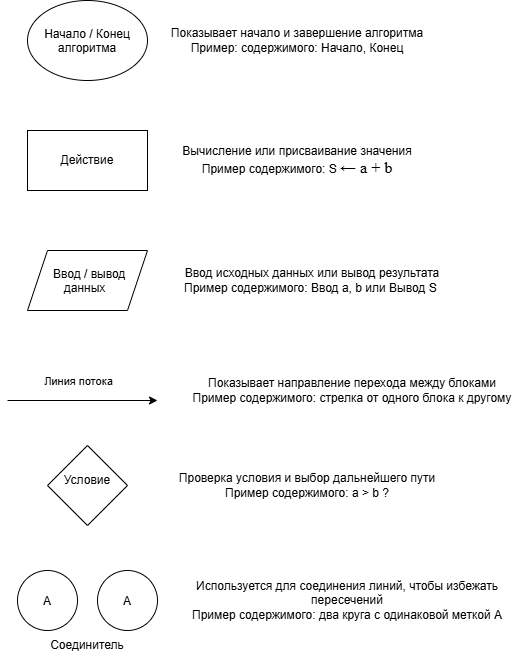

The diagram above was exported from draw.io. Its source (the exported page's mxGraphModel, read from the mxfile embedded in the PNG):
<mxGraphModel dx="1414" dy="785" grid="1" gridSize="10" guides="1" tooltips="1" connect="1" arrows="1" fold="1" page="1" pageScale="1" pageWidth="827" pageHeight="1169" math="0" shadow="0">
  <root>
    <mxCell id="0" />
    <mxCell id="1" parent="0" />
    <mxCell id="JARZsCggg2o9JpK0Wzmf-1" parent="1" style="ellipse;whiteSpace=wrap;html=1;shapeInside=1;" value="Начало / Конец алгоритма" vertex="1">
      <mxGeometry height="80" width="120" x="80" y="70" as="geometry" />
    </mxCell>
    <mxCell id="JARZsCggg2o9JpK0Wzmf-2" parent="1" style="rounded=0;whiteSpace=wrap;html=1;" value="Действие" vertex="1">
      <mxGeometry height="60" width="120" x="80" y="200" as="geometry" />
    </mxCell>
    <mxCell id="JARZsCggg2o9JpK0Wzmf-3" parent="1" style="shape=parallelogram;perimeter=parallelogramPerimeter;whiteSpace=wrap;html=1;shapeInside=1;fixedSize=1;" value="Ввод / вывод данных" vertex="1">
      <mxGeometry height="60" width="120" x="80" y="320" as="geometry" />
    </mxCell>
    <mxCell id="JARZsCggg2o9JpK0Wzmf-5" parent="1" style="rhombus;whiteSpace=wrap;html=1;shapeInside=1;align=center;" value="&lt;div&gt;Условие&lt;/div&gt;" vertex="1">
      <mxGeometry height="80" width="80" x="100" y="515" as="geometry" />
    </mxCell>
    <mxCell id="JARZsCggg2o9JpK0Wzmf-6" edge="1" parent="1" style="endArrow=classic;html=1;rounded=0;" value="">
      <mxGeometry height="50" relative="1" width="50" as="geometry">
        <mxPoint x="60" y="470" as="sourcePoint" />
        <mxPoint x="210" y="470" as="targetPoint" />
      </mxGeometry>
    </mxCell>
    <mxCell id="JARZsCggg2o9JpK0Wzmf-7" connectable="0" parent="JARZsCggg2o9JpK0Wzmf-6" style="edgeLabel;html=1;align=center;verticalAlign=middle;resizable=0;points=[];" value="Линия потока" vertex="1">
      <mxGeometry relative="1" x="-0.4933" y="-3" as="geometry">
        <mxPoint x="32" y="-23" as="offset" />
      </mxGeometry>
    </mxCell>
    <mxCell id="JARZsCggg2o9JpK0Wzmf-8" parent="1" style="ellipse;whiteSpace=wrap;html=1;shapeInside=1;aspect=fixed;" value="А" vertex="1">
      <mxGeometry height="60" width="60" x="70" y="640" as="geometry" />
    </mxCell>
    <mxCell id="JARZsCggg2o9JpK0Wzmf-9" parent="1" style="ellipse;whiteSpace=wrap;html=1;shapeInside=1;aspect=fixed;" value="А" vertex="1">
      <mxGeometry height="60" width="60" x="150" y="640" as="geometry" />
    </mxCell>
    <mxCell id="JARZsCggg2o9JpK0Wzmf-10" parent="1" style="text;html=1;whiteSpace=wrap;strokeColor=none;fillColor=none;align=center;verticalAlign=middle;rounded=0;" value="Соединитель" vertex="1">
      <mxGeometry height="30" width="60" x="110" y="700" as="geometry" />
    </mxCell>
    <mxCell id="jMq7DIc9H3dWc_v-Wign-2" parent="1" style="text;html=1;whiteSpace=wrap;strokeColor=none;fillColor=none;align=center;verticalAlign=middle;rounded=0;" value="Показывает начало и завершение алгоритма&lt;div&gt;Пример: содержимого: Начало, Конец&lt;/div&gt;" vertex="1">
      <mxGeometry height="45" width="260" x="220" y="87.5" as="geometry" />
    </mxCell>
    <mxCell id="jMq7DIc9H3dWc_v-Wign-3" parent="1" style="text;html=1;whiteSpace=wrap;strokeColor=none;fillColor=none;align=center;verticalAlign=middle;rounded=0;" value="Вычисление или присваивание значения&lt;div&gt;Пример содержимого: S&amp;nbsp;&lt;span style=&quot;font-family: &amp;quot;Times New Roman&amp;quot;, serif; font-size: 16px; background-color: transparent; color: light-dark(rgb(0, 0, 0), rgb(255, 255, 255));&quot;&gt;← a + b&lt;/span&gt;&lt;/div&gt;" vertex="1">
      <mxGeometry height="30" width="280" x="210" y="215" as="geometry" />
    </mxCell>
    <mxCell id="jMq7DIc9H3dWc_v-Wign-4" parent="1" style="text;html=1;whiteSpace=wrap;strokeColor=none;fillColor=none;align=center;verticalAlign=middle;rounded=0;" value="Ввод исходных данных или вывод результата&lt;div&gt;Пример содержимого: Ввод a, b или Вывод S&amp;nbsp;&lt;/div&gt;" vertex="1">
      <mxGeometry height="30" width="290" x="220" y="335" as="geometry" />
    </mxCell>
    <mxCell id="jMq7DIc9H3dWc_v-Wign-5" parent="1" style="text;html=1;whiteSpace=wrap;strokeColor=none;fillColor=none;align=center;verticalAlign=middle;rounded=0;" value="Показывает направление перехода между блоками&lt;div&gt;Пример содержимого: стрелка от одного блока к другому&lt;/div&gt;" vertex="1">
      <mxGeometry height="30" width="330" x="240" y="445" as="geometry" />
    </mxCell>
    <mxCell id="jMq7DIc9H3dWc_v-Wign-6" parent="1" style="text;html=1;whiteSpace=wrap;strokeColor=none;fillColor=none;align=center;verticalAlign=middle;rounded=0;" value="Проверка условия и выбор дальнейшего пути&lt;div&gt;Пример содержимого: a &amp;gt; b ?&lt;/div&gt;" vertex="1">
      <mxGeometry height="30" width="280" x="220" y="540" as="geometry" />
    </mxCell>
    <mxCell id="jMq7DIc9H3dWc_v-Wign-7" parent="1" style="text;html=1;whiteSpace=wrap;strokeColor=none;fillColor=none;align=center;verticalAlign=middle;rounded=0;" value="Используется для соединения линий, чтобы избежать пересечений&lt;div&gt;Пример содержимого: два круга с одинаковой меткой А&lt;/div&gt;" vertex="1">
      <mxGeometry height="30" width="320" x="240" y="655" as="geometry" />
    </mxCell>
  </root>
</mxGraphModel>